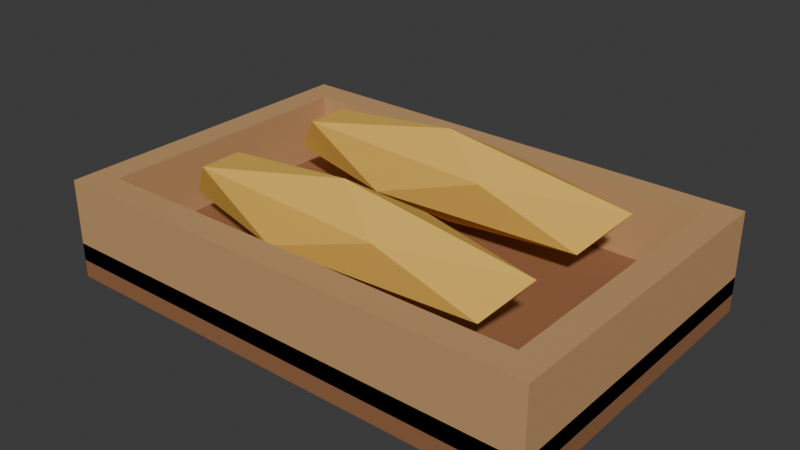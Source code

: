 # Source: set_baguette_board.blend  (saved by Blender 5.2.45; exported with 4.5.12 LTS)
import bpy
from mathutils import Matrix  # noqa: F401  (used for matrix-valued properties, if any)

bpy.ops.wm.read_factory_settings(use_empty=True)
scene = bpy.context.scene
scene.name = 'Scene'

# ---- collections
col_collection = bpy.data.collections.new('Collection'); scene.collection.children.link(col_collection)

# ---- materials (node trees are filled in below, after node groups)
mat_set_baguette_board_palette = bpy.data.materials.new('set_baguette_board palette')

# ---- material node trees
mat_set_baguette_board_palette.use_nodes = True; mat_set_baguette_board_palette.node_tree.nodes.clear()
_N = mat_set_baguette_board_palette.node_tree.nodes; _L = mat_set_baguette_board_palette.node_tree.links
n0 = _N.new('ShaderNodeBsdfPrincipled'); n0.name = 'Principled BSDF'; n0.location = (-200, 100)
n0.inputs[2].default_value = 0.78
n0.inputs[10].default_value = 0.005
n1 = _N.new('ShaderNodeOutputMaterial'); n1.name = 'Material Output'; n1.location = (200, 100)
n2 = _N.new('ShaderNodeVertexColor'); n2.name = 'Color Attribute'; n2.location = (0, 0)
n2.layer_name = 'Color'
_L.new(n0.outputs[0], n1.inputs[0])
_L.new(n2.outputs[0], n0.inputs[0])
n1.is_active_output = True

# ---- world
world_world = bpy.data.worlds.new('World'); scene.world = world_world
world_world.use_nodes = True; world_world.node_tree.nodes.clear()
_N = world_world.node_tree.nodes; _L = world_world.node_tree.links
n0 = _N.new('ShaderNodeOutputWorld'); n0.name = 'World Output'; n0.location = (200, 100)
n1 = _N.new('ShaderNodeBackground'); n1.name = 'Background'; n1.location = (-200, 100)
n1.inputs[0].default_value = (0.05088, 0.05088, 0.05088, 1.0)
_L.new(n1.outputs[0], n0.inputs[0])
n0.is_active_output = True
world_world.color = (0.05088, 0.05088, 0.05088)
world_world.sun_shadow_jitter_overblur = 0.0

# ---- meshes
me_cube_051 = bpy.data.meshes.new('Cube.051')
me_cube_051.from_pydata([(-0.21, -0.14, -0.015), (-0.21, -0.14, 0.015), (-0.21, 0.14, -0.015), (-0.21, 0.14, 0.015), (0.21, -0.14, -0.015), (0.21, -0.14, 0.015), (0.21, 0.14, -0.015), (0.21, 0.14, 0.015), (-0.21, -0.14, 0.0), (-0.21, -0.14, 0.07), (-0.21, 0.14, 0.0), (-0.21, 0.14, 0.07), (-0.186, -0.14, 0.0), (-0.186, -0.14, 0.07), (-0.186, 0.14, 0.0), (-0.186, 0.14, 0.07), (0.186, -0.14, 0.0), (0.186, -0.14, 0.07), (0.186, 0.14, 0.0), (0.186, 0.14, 0.07), (0.21, -0.14, 0.0), (0.21, -0.14, 0.07), (0.21, 0.14, 0.0), (0.21, 0.14, 0.07), (-0.186, -0.14, 0.0), (-0.186, -0.14, 0.07), (-0.186, -0.116, 0.0), (-0.186, -0.116, 0.07), (0.186, -0.14, 0.0), (0.186, -0.14, 0.07), (0.186, -0.116, 0.0), (0.186, -0.116, 0.07), (-0.186, 0.116, 0.0), (-0.186, 0.116, 0.07), (-0.186, 0.14, 0.0), (-0.186, 0.14, 0.07), (0.186, 0.116, 0.0), (0.186, 0.116, 0.07), (0.186, 0.14, 0.0), (0.186, 0.14, 0.07), (0.0, -0.06, 0.025), (0.1302, -0.0784, 0.04711), (-0.04975, -0.08977, 0.04711), (-0.161, -0.06, 0.04711), (-0.04975, -0.03023, 0.04711), (0.1302, -0.0416, 0.04711), (0.04975, -0.08977, 0.08289), (-0.1302, -0.0784, 0.08289), (-0.1302, -0.0416, 0.08289), (0.04975, -0.03023, 0.08289), (0.161, -0.06, 0.08289), (0.0, -0.06, 0.105), (0.0, 0.06, 0.025), (0.1302, 0.0416, 0.04711), (-0.04975, 0.03023, 0.04711), (-0.161, 0.06, 0.04711), (-0.04975, 0.08977, 0.04711), (0.1302, 0.0784, 0.04711), (0.04975, 0.03023, 0.08289), (-0.1302, 0.0416, 0.08289), (-0.1302, 0.0784, 0.08289), (0.04975, 0.08977, 0.08289), (0.161, 0.06, 0.08289), (0.0, 0.06, 0.105)], [], [(0, 1, 3, 2), (2, 3, 7, 6), (6, 7, 5, 4), (4, 5, 1, 0), (2, 6, 4, 0), (7, 3, 1, 5), (8, 9, 11, 10), (10, 11, 15, 14), (14, 15, 13, 12), (12, 13, 9, 8), (10, 14, 12, 8), (15, 11, 9, 13), (16, 17, 19, 18), (18, 19, 23, 22), (22, 23, 21, 20), (20, 21, 17, 16), (18, 22, 20, 16), (23, 19, 17, 21), (24, 25, 27, 26), (26, 27, 31, 30), (30, 31, 29, 28), (28, 29, 25, 24), (26, 30, 28, 24), (31, 27, 25, 29), (32, 33, 35, 34), (34, 35, 39, 38), (38, 39, 37, 36), (36, 37, 33, 32), (34, 38, 36, 32), (39, 35, 33, 37), (40, 41, 42), (41, 40, 45), (40, 42, 43), (40, 43, 44), (40, 44, 45), (41, 45, 50), (42, 41, 46), (43, 42, 47), (44, 43, 48), (45, 44, 49), (41, 50, 46), (42, 46, 47), (43, 47, 48), (44, 48, 49), (45, 49, 50), (46, 50, 51), (47, 46, 51), (48, 47, 51), (49, 48, 51), (50, 49, 51), (52, 53, 54), (53, 52, 57), (52, 54, 55), (52, 55, 56), (52, 56, 57), (53, 57, 62), (54, 53, 58), (55, 54, 59), (56, 55, 60), (57, 56, 61), (53, 62, 58), (54, 58, 59), (55, 59, 60), (56, 60, 61), (57, 61, 62), (58, 62, 63), (59, 58, 63), (60, 59, 63), (61, 60, 63), (62, 61, 63)])
_uv = me_cube_051.uv_layers.new(name='UVMap')
_uv.uv.foreach_set('vector', [0.375, 0.0, 0.625, 0.0, 0.625, 0.25, 0.375, 0.25, 0.375, 0.25, 0.625, 0.25, 0.625, 0.5, 0.375, 0.5, 0.375, 0.5, 0.625, 0.5, 0.625, 0.75, 0.375, 0.75, 0.375, 0.75, 0.625, 0.75, 0.625, 1.0, 0.375, 1.0, 0.125, 0.5, 0.375, 0.5, 0.375, 0.75, 0.125, 0.75, 0.625, 0.5, 0.875, 0.5, 0.875, 0.75, 0.625, 0.75, 0.375, 0.0, 0.625, 0.0, 0.625, 0.25, 0.375, 0.25, 0.375, 0.25, 0.625, 0.25, 0.625, 0.5, 0.375, 0.5, 0.375, 0.5, 0.625, 0.5, 0.625, 0.75, 0.375, 0.75, 0.375, 0.75, 0.625, 0.75, 0.625, 1.0, 0.375, 1.0, 0.125, 0.5, 0.375, 0.5, 0.375, 0.75, 0.125, 0.75, 0.625, 0.5, 0.875, 0.5, 0.875, 0.75, 0.625, 0.75, 0.375, 0.0, 0.625, 0.0, 0.625, 0.25, 0.375, 0.25, 0.375, 0.25, 0.625, 0.25, 0.625, 0.5, 0.375, 0.5, 0.375, 0.5, 0.625, 0.5, 0.625, 0.75, 0.375, 0.75, 0.375, 0.75, 0.625, 0.75, 0.625, 1.0, 0.375, 1.0, 0.125, 0.5, 0.375, 0.5, 0.375, 0.75, 0.125, 0.75, 0.625, 0.5, 0.875, 0.5, 0.875, 0.75, 0.625, 0.75, 0.375, 0.0, 0.625, 0.0, 0.625, 0.25, 0.375, 0.25, 0.375, 0.25, 0.625, 0.25, 0.625, 0.5, 0.375, 0.5, 0.375, 0.5, 0.625, 0.5, 0.625, 0.75, 0.375, 0.75, 0.375, 0.75, 0.625, 0.75, 0.625, 1.0, 0.375, 1.0, 0.125, 0.5, 0.375, 0.5, 0.375, 0.75, 0.125, 0.75, 0.625, 0.5, 0.875, 0.5, 0.875, 0.75, 0.625, 0.75, 0.375, 0.0, 0.625, 0.0, 0.625, 0.25, 0.375, 0.25, 0.375, 0.25, 0.625, 0.25, 0.625, 0.5, 0.375, 0.5, 0.375, 0.5, 0.625, 0.5, 0.625, 0.75, 0.375, 0.75, 0.375, 0.75, 0.625, 0.75, 0.625, 1.0, 0.375, 1.0, 0.125, 0.5, 0.375, 0.5, 0.375, 0.75, 0.125, 0.75, 0.625, 0.5, 0.875, 0.5, 0.875, 0.75, 0.625, 0.75, 0.1818, 0.0, 0.2727, 0.1575, 0.09091, 0.1575, 0.2727, 0.1575, 0.3636, 0.0, 0.4545, 0.1575, 0.9091, 0.0, 1.0, 0.1575, 0.8182, 0.1575, 0.7273, 0.0, 0.8182, 0.1575, 0.6364, 0.1575, 0.5455, 0.0, 0.6364, 0.1575, 0.4545, 0.1575, 0.2727, 0.1575, 0.4545, 0.1575, 0.3636, 0.3149, 0.09091, 0.1575, 0.2727, 0.1575, 0.1818, 0.3149, 0.8182, 0.1575, 1.0, 0.1575, 0.9091, 0.3149, 0.6364, 0.1575, 0.8182, 0.1575, 0.7273, 0.3149, 0.4545, 0.1575, 0.6364, 0.1575, 0.5455, 0.3149, 0.2727, 0.1575, 0.3636, 0.3149, 0.1818, 0.3149, 0.09091, 0.1575, 0.1818, 0.3149, 0.0, 0.3149, 0.8182, 0.1575, 0.9091, 0.3149, 0.7273, 0.3149, 0.6364, 0.1575, 0.7273, 0.3149, 0.5455, 0.3149, 0.4545, 0.1575, 0.5455, 0.3149, 0.3636, 0.3149, 0.1818, 0.3149, 0.3636, 0.3149, 0.2727, 0.4724, 0.0, 0.3149, 0.1818, 0.3149, 0.09091, 0.4724, 0.7273, 0.3149, 0.9091, 0.3149, 0.8182, 0.4724, 0.5455, 0.3149, 0.7273, 0.3149, 0.6364, 0.4724, 0.3636, 0.3149, 0.5455, 0.3149, 0.4545, 0.4724, 0.1818, 0.0, 0.2727, 0.1575, 0.09091, 0.1575, 0.2727, 0.1575, 0.3636, 0.0, 0.4545, 0.1575, 0.9091, 0.0, 1.0, 0.1575, 0.8182, 0.1575, 0.7273, 0.0, 0.8182, 0.1575, 0.6364, 0.1575, 0.5455, 0.0, 0.6364, 0.1575, 0.4545, 0.1575, 0.2727, 0.1575, 0.4545, 0.1575, 0.3636, 0.3149, 0.09091, 0.1575, 0.2727, 0.1575, 0.1818, 0.3149, 0.8182, 0.1575, 1.0, 0.1575, 0.9091, 0.3149, 0.6364, 0.1575, 0.8182, 0.1575, 0.7273, 0.3149, 0.4545, 0.1575, 0.6364, 0.1575, 0.5455, 0.3149, 0.2727, 0.1575, 0.3636, 0.3149, 0.1818, 0.3149, 0.09091, 0.1575, 0.1818, 0.3149, 0.0, 0.3149, 0.8182, 0.1575, 0.9091, 0.3149, 0.7273, 0.3149, 0.6364, 0.1575, 0.7273, 0.3149, 0.5455, 0.3149, 0.4545, 0.1575, 0.5455, 0.3149, 0.3636, 0.3149, 0.1818, 0.3149, 0.3636, 0.3149, 0.2727, 0.4724, 0.0, 0.3149, 0.1818, 0.3149, 0.09091, 0.4724, 0.7273, 0.3149, 0.9091, 0.3149, 0.8182, 0.4724, 0.5455, 0.3149, 0.7273, 0.3149, 0.6364, 0.4724, 0.3636, 0.3149, 0.5455, 0.3149, 0.4545, 0.4724])
_ca = me_cube_051.color_attributes.new('Color', 'BYTE_COLOR', 'CORNER')
_ca.data.foreach_set('color', [0.3005, 0.1301, 0.05448, 1.0, 0.3005, 0.1301, 0.05448, 1.0, 0.3005, 0.1301, 0.05448, 1.0, 0.3005, 0.1301, 0.05448, 1.0, 0.3005, 0.1301, 0.05448, 1.0, 0.3005, 0.1301, 0.05448, 1.0, 0.3005, 0.1301, 0.05448, 1.0, 0.3005, 0.1301, 0.05448, 1.0, 0.3005, 0.1301, 0.05448, 1.0, 0.3005, 0.1301, 0.05448, 1.0, 0.3005, 0.1301, 0.05448, 1.0, 0.3005, 0.1301, 0.05448, 1.0, 0.3005, 0.1301, 0.05448, 1.0, 0.3005, 0.1301, 0.05448, 1.0, 0.3005, 0.1301, 0.05448, 1.0, 0.3005, 0.1301, 0.05448, 1.0, 0.3005, 0.1301, 0.05448, 1.0, 0.3005, 0.1301, 0.05448, 1.0, 0.3005, 0.1301, 0.05448, 1.0, 0.3005, 0.1301, 0.05448, 1.0, 0.3005, 0.1301, 0.05448, 1.0, 0.3005, 0.1301, 0.05448, 1.0, 0.3005, 0.1301, 0.05448, 1.0, 0.3005, 0.1301, 0.05448, 1.0, 0.5583, 0.3185, 0.1413, 1.0, 0.5583, 0.3185, 0.1413, 1.0, 0.5583, 0.3185, 0.1413, 1.0, 0.5583, 0.3185, 0.1413, 1.0, 0.5583, 0.3185, 0.1413, 1.0, 0.5583, 0.3185, 0.1413, 1.0, 0.5583, 0.3185, 0.1413, 1.0, 0.5583, 0.3185, 0.1413, 1.0, 0.5583, 0.3185, 0.1413, 1.0, 0.5583, 0.3185, 0.1413, 1.0, 0.5583, 0.3185, 0.1413, 1.0, 0.5583, 0.3185, 0.1413, 1.0, 0.5583, 0.3185, 0.1413, 1.0, 0.5583, 0.3185, 0.1413, 1.0, 0.5583, 0.3185, 0.1413, 1.0, 0.5583, 0.3185, 0.1413, 1.0, 0.5583, 0.3185, 0.1413, 1.0, 0.5583, 0.3185, 0.1413, 1.0, 0.5583, 0.3185, 0.1413, 1.0, 0.5583, 0.3185, 0.1413, 1.0, 0.5583, 0.3185, 0.1413, 1.0, 0.5583, 0.3185, 0.1413, 1.0, 0.5583, 0.3185, 0.1413, 1.0, 0.5583, 0.3185, 0.1413, 1.0, 0.5583, 0.3185, 0.1413, 1.0, 0.5583, 0.3185, 0.1413, 1.0, 0.5583, 0.3185, 0.1413, 1.0, 0.5583, 0.3185, 0.1413, 1.0, 0.5583, 0.3185, 0.1413, 1.0, 0.5583, 0.3185, 0.1413, 1.0, 0.5583, 0.3185, 0.1413, 1.0, 0.5583, 0.3185, 0.1413, 1.0, 0.5583, 0.3185, 0.1413, 1.0, 0.5583, 0.3185, 0.1413, 1.0, 0.5583, 0.3185, 0.1413, 1.0, 0.5583, 0.3185, 0.1413, 1.0, 0.5583, 0.3185, 0.1413, 1.0, 0.5583, 0.3185, 0.1413, 1.0, 0.5583, 0.3185, 0.1413, 1.0, 0.5583, 0.3185, 0.1413, 1.0, 0.5583, 0.3185, 0.1413, 1.0, 0.5583, 0.3185, 0.1413, 1.0, 0.5583, 0.3185, 0.1413, 1.0, 0.5583, 0.3185, 0.1413, 1.0, 0.5583, 0.3185, 0.1413, 1.0, 0.5583, 0.3185, 0.1413, 1.0, 0.5583, 0.3185, 0.1413, 1.0, 0.5583, 0.3185, 0.1413, 1.0, 0.5583, 0.3185, 0.1413, 1.0, 0.5583, 0.3185, 0.1413, 1.0, 0.5583, 0.3185, 0.1413, 1.0, 0.5583, 0.3185, 0.1413, 1.0, 0.5583, 0.3185, 0.1413, 1.0, 0.5583, 0.3185, 0.1413, 1.0, 0.5583, 0.3185, 0.1413, 1.0, 0.5583, 0.3185, 0.1413, 1.0, 0.5583, 0.3185, 0.1413, 1.0, 0.5583, 0.3185, 0.1413, 1.0, 0.5583, 0.3185, 0.1413, 1.0, 0.5583, 0.3185, 0.1413, 1.0, 0.5583, 0.3185, 0.1413, 1.0, 0.5583, 0.3185, 0.1413, 1.0, 0.5583, 0.3185, 0.1413, 1.0, 0.5583, 0.3185, 0.1413, 1.0, 0.5583, 0.3185, 0.1413, 1.0, 0.5583, 0.3185, 0.1413, 1.0, 0.5583, 0.3185, 0.1413, 1.0, 0.5583, 0.3185, 0.1413, 1.0, 0.5583, 0.3185, 0.1413, 1.0, 0.5583, 0.3185, 0.1413, 1.0, 0.5583, 0.3185, 0.1413, 1.0, 0.5583, 0.3185, 0.1413, 1.0, 0.5583, 0.3185, 0.1413, 1.0, 0.5583, 0.3185, 0.1413, 1.0, 0.5583, 0.3185, 0.1413, 1.0, 0.5583, 0.3185, 0.1413, 1.0, 0.5583, 0.3185, 0.1413, 1.0, 0.5583, 0.3185, 0.1413, 1.0, 0.5583, 0.3185, 0.1413, 1.0, 0.5583, 0.3185, 0.1413, 1.0, 0.5583, 0.3185, 0.1413, 1.0, 0.5583, 0.3185, 0.1413, 1.0, 0.5583, 0.3185, 0.1413, 1.0, 0.5583, 0.3185, 0.1413, 1.0, 0.5583, 0.3185, 0.1413, 1.0, 0.5583, 0.3185, 0.1413, 1.0, 0.5583, 0.3185, 0.1413, 1.0, 0.5583, 0.3185, 0.1413, 1.0, 0.5583, 0.3185, 0.1413, 1.0, 0.5583, 0.3185, 0.1413, 1.0, 0.5583, 0.3185, 0.1413, 1.0, 0.5583, 0.3185, 0.1413, 1.0, 0.5583, 0.3185, 0.1413, 1.0, 0.5583, 0.3185, 0.1413, 1.0, 0.5583, 0.3185, 0.1413, 1.0, 0.5583, 0.3185, 0.1413, 1.0, 0.8469, 0.5089, 0.09084, 1.0, 0.8469, 0.5089, 0.09084, 1.0, 0.8469, 0.5089, 0.09084, 1.0, 0.8469, 0.5089, 0.09084, 1.0, 0.8469, 0.5089, 0.09084, 1.0, 0.8469, 0.5089, 0.09084, 1.0, 0.8469, 0.5089, 0.09084, 1.0, 0.8469, 0.5089, 0.09084, 1.0, 0.8469, 0.5089, 0.09084, 1.0, 0.8469, 0.5089, 0.09084, 1.0, 0.8469, 0.5089, 0.09084, 1.0, 0.8469, 0.5089, 0.09084, 1.0, 0.8469, 0.5089, 0.09084, 1.0, 0.8469, 0.5089, 0.09084, 1.0, 0.8469, 0.5089, 0.09084, 1.0, 0.8469, 0.5089, 0.09084, 1.0, 0.8469, 0.5089, 0.09084, 1.0, 0.8469, 0.5089, 0.09084, 1.0, 0.8469, 0.5089, 0.09084, 1.0, 0.8469, 0.5089, 0.09084, 1.0, 0.8469, 0.5089, 0.09084, 1.0, 0.8469, 0.5089, 0.09084, 1.0, 0.8469, 0.5089, 0.09084, 1.0, 0.8469, 0.5089, 0.09084, 1.0, 0.8469, 0.5089, 0.09084, 1.0, 0.8469, 0.5089, 0.09084, 1.0, 0.8469, 0.5089, 0.09084, 1.0, 0.8469, 0.5089, 0.09084, 1.0, 0.8469, 0.5089, 0.09084, 1.0, 0.8469, 0.5089, 0.09084, 1.0, 0.8469, 0.5089, 0.09084, 1.0, 0.8469, 0.5089, 0.09084, 1.0, 0.8469, 0.5089, 0.09084, 1.0, 0.8469, 0.5089, 0.09084, 1.0, 0.8469, 0.5089, 0.09084, 1.0, 0.8469, 0.5089, 0.09084, 1.0, 0.8469, 0.5089, 0.09084, 1.0, 0.8469, 0.5089, 0.09084, 1.0, 0.8469, 0.5089, 0.09084, 1.0, 0.8469, 0.5089, 0.09084, 1.0, 0.8469, 0.5089, 0.09084, 1.0, 0.8469, 0.5089, 0.09084, 1.0, 0.8469, 0.5089, 0.09084, 1.0, 0.8469, 0.5089, 0.09084, 1.0, 0.8469, 0.5089, 0.09084, 1.0, 0.8469, 0.5089, 0.09084, 1.0, 0.8469, 0.5089, 0.09084, 1.0, 0.8469, 0.5089, 0.09084, 1.0, 0.8469, 0.5089, 0.09084, 1.0, 0.8469, 0.5089, 0.09084, 1.0, 0.8469, 0.5089, 0.09084, 1.0, 0.8469, 0.5089, 0.09084, 1.0, 0.8469, 0.5089, 0.09084, 1.0, 0.8469, 0.5089, 0.09084, 1.0, 0.8469, 0.5089, 0.09084, 1.0, 0.8469, 0.5089, 0.09084, 1.0, 0.8469, 0.5089, 0.09084, 1.0, 0.8469, 0.5089, 0.09084, 1.0, 0.8469, 0.5089, 0.09084, 1.0, 0.8469, 0.5089, 0.09084, 1.0, 0.8469, 0.5089, 0.09084, 1.0, 0.8469, 0.5089, 0.09084, 1.0, 0.8469, 0.5089, 0.09084, 1.0, 0.8469, 0.5089, 0.09084, 1.0, 0.8469, 0.5089, 0.09084, 1.0, 0.8469, 0.5089, 0.09084, 1.0, 0.8469, 0.5089, 0.09084, 1.0, 0.8469, 0.5089, 0.09084, 1.0, 0.8469, 0.5089, 0.09084, 1.0, 0.8469, 0.5089, 0.09084, 1.0, 0.8469, 0.5089, 0.09084, 1.0, 0.8469, 0.5089, 0.09084, 1.0, 0.8469, 0.5089, 0.09084, 1.0, 0.8469, 0.5089, 0.09084, 1.0, 0.8469, 0.5089, 0.09084, 1.0, 0.8469, 0.5089, 0.09084, 1.0, 0.8469, 0.5089, 0.09084, 1.0, 0.8469, 0.5089, 0.09084, 1.0, 0.8469, 0.5089, 0.09084, 1.0, 0.8469, 0.5089, 0.09084, 1.0, 0.8469, 0.5089, 0.09084, 1.0, 0.8469, 0.5089, 0.09084, 1.0, 0.8469, 0.5089, 0.09084, 1.0, 0.8469, 0.5089, 0.09084, 1.0, 0.8469, 0.5089, 0.09084, 1.0, 0.8469, 0.5089, 0.09084, 1.0, 0.8469, 0.5089, 0.09084, 1.0, 0.8469, 0.5089, 0.09084, 1.0, 0.8469, 0.5089, 0.09084, 1.0, 0.8469, 0.5089, 0.09084, 1.0, 0.8469, 0.5089, 0.09084, 1.0, 0.8469, 0.5089, 0.09084, 1.0, 0.8469, 0.5089, 0.09084, 1.0, 0.8469, 0.5089, 0.09084, 1.0, 0.8469, 0.5089, 0.09084, 1.0, 0.8469, 0.5089, 0.09084, 1.0, 0.8469, 0.5089, 0.09084, 1.0, 0.8469, 0.5089, 0.09084, 1.0, 0.8469, 0.5089, 0.09084, 1.0, 0.8469, 0.5089, 0.09084, 1.0, 0.8469, 0.5089, 0.09084, 1.0, 0.8469, 0.5089, 0.09084, 1.0, 0.8469, 0.5089, 0.09084, 1.0, 0.8469, 0.5089, 0.09084, 1.0, 0.8469, 0.5089, 0.09084, 1.0, 0.8469, 0.5089, 0.09084, 1.0, 0.8469, 0.5089, 0.09084, 1.0, 0.8469, 0.5089, 0.09084, 1.0, 0.8469, 0.5089, 0.09084, 1.0, 0.8469, 0.5089, 0.09084, 1.0, 0.8469, 0.5089, 0.09084, 1.0, 0.8469, 0.5089, 0.09084, 1.0, 0.8469, 0.5089, 0.09084, 1.0, 0.8469, 0.5089, 0.09084, 1.0, 0.8469, 0.5089, 0.09084, 1.0, 0.8469, 0.5089, 0.09084, 1.0, 0.8469, 0.5089, 0.09084, 1.0, 0.8469, 0.5089, 0.09084, 1.0, 0.8469, 0.5089, 0.09084, 1.0, 0.8469, 0.5089, 0.09084, 1.0])
me_cube_051.materials.append(mat_set_baguette_board_palette)
me_cube_051.update()

# ---- objects
ob_set_baguette_board = bpy.data.objects.new('set_baguette_board', me_cube_051)

# ---- transforms, parenting, visibility, modifiers, constraints
ob_set_baguette_board.location = (0.0, 0.0, 0.015)

# ---- collection membership
col_collection.objects.link(ob_set_baguette_board)

# ---- scene / render settings (as saved in the file)
scene.frame_start = 1; scene.frame_end = 250; scene.frame_set(1)
scene.render.engine = 'BLENDER_EEVEE_NEXT'
scene.render.bake_bias = 0.0
scene.render.bake_samples = 0
scene.render.compositor_device = 'GPU'
scene.eevee.use_volume_custom_range = False
scene.eevee.fast_gi_thickness_near = 0.1
scene.eevee.fast_gi_thickness_far = 0.0
scene.eevee.ray_tracing_options.screen_trace_thickness = 0.1
bpy.context.view_layer.update()

# ---- added for rendering (the .blend has no active camera and no usable light): camera, sun
cam_auto = bpy.data.cameras.new('AutoCamera')
cam_auto.lens = 50.0
cam_auto.sensor_width = 36.0
cam_auto.clip_end = 1000.0
ob_auto_camera = bpy.data.objects.new('AutoCamera', cam_auto)
scene.collection.objects.link(ob_auto_camera)
ob_auto_camera.location = (0.480048, -0.576058, 0.444038)
ob_auto_camera.rotation_euler = (1.09748, -7.21219e-08, 0.694738)
scene.camera = ob_auto_camera
light_auto_sun = bpy.data.lights.new('AutoSun', 'SUN')
light_auto_sun.energy = 3.0
light_auto_sun.angle = 0.0523599
ob_auto_sun = bpy.data.objects.new('AutoSun', light_auto_sun)
scene.collection.objects.link(ob_auto_sun)
ob_auto_sun.rotation_euler = (0.872665, 0.174533, 0.523599)
bpy.context.view_layer.update()
